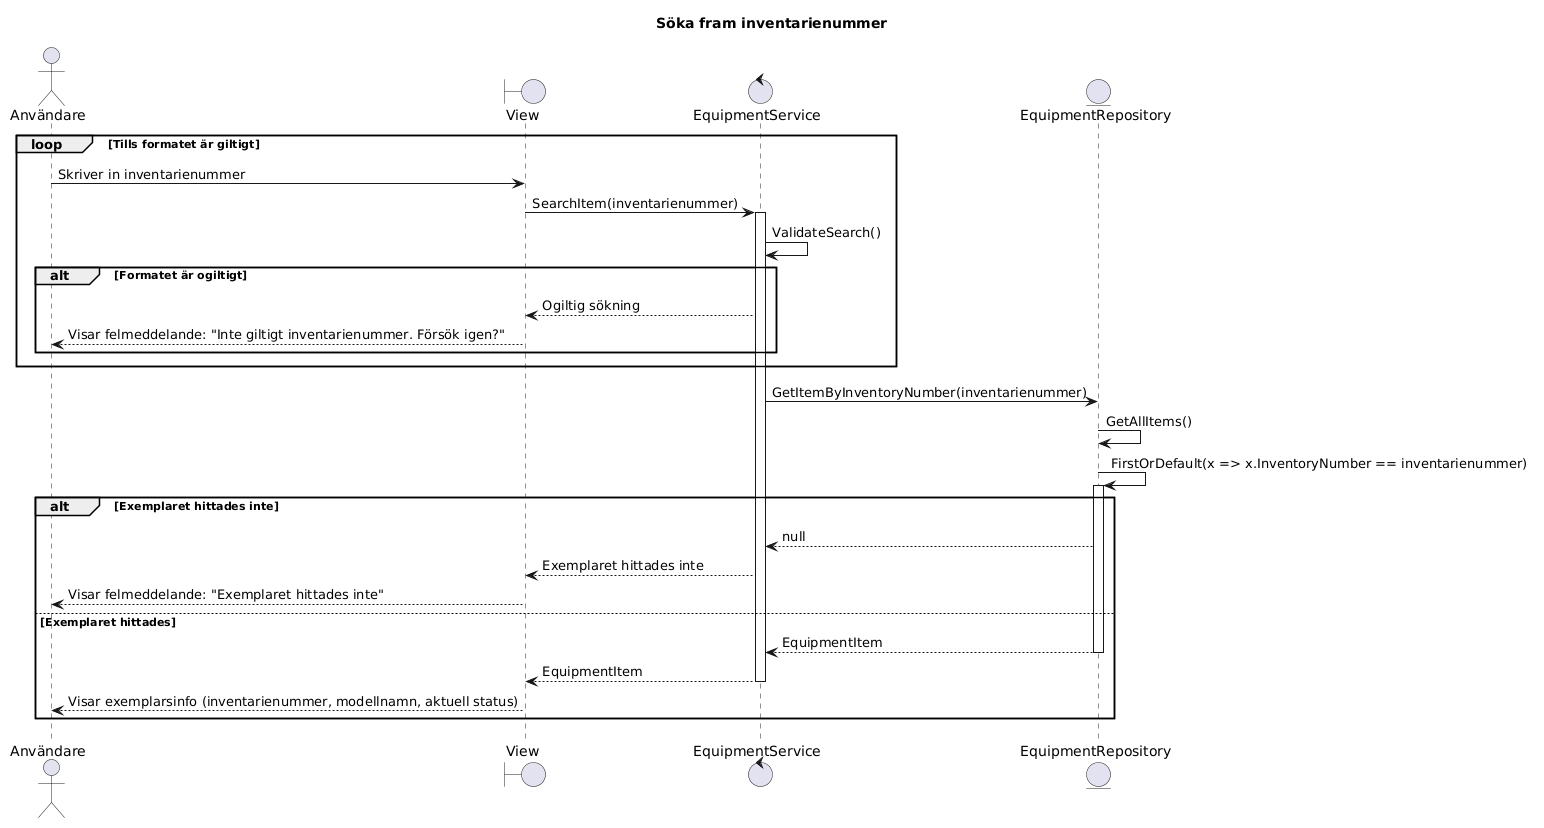

The diagram above was rendered by PlantUML. Its source (embedded in the PNG):
@startuml
title Söka fram inventarienummer

actor "Användare" as User
boundary "View" as View
control "EquipmentService" as EquipmentService
entity "EquipmentRepository" as EquipmentRepository

loop Tills formatet är giltigt
User -> View : Skriver in inventarienummer
View -> EquipmentService : SearchItem(inventarienummer)
activate EquipmentService

EquipmentService -> EquipmentService : ValidateSearch()

alt Formatet är ogiltigt
  EquipmentService --> View : Ogiltig sökning
  View --> User : Visar felmeddelande: "Inte giltigt inventarienummer. Försök igen?"
end
end

EquipmentService -> EquipmentRepository : GetItemByInventoryNumber(inventarienummer)
EquipmentRepository -> EquipmentRepository : GetAllItems()
EquipmentRepository -> EquipmentRepository : FirstOrDefault(x => x.InventoryNumber == inventarienummer)
activate EquipmentRepository

alt Exemplaret hittades inte
  EquipmentRepository --> EquipmentService : null
  EquipmentService --> View : Exemplaret hittades inte
  View --> User : Visar felmeddelande: "Exemplaret hittades inte"
else Exemplaret hittades
EquipmentRepository --> EquipmentService : EquipmentItem
deactivate EquipmentRepository
EquipmentService --> View : EquipmentItem
deactivate EquipmentService
View --> User : Visar exemplarsinfo (inventarienummer, modellnamn, aktuell status)
end
@enduml